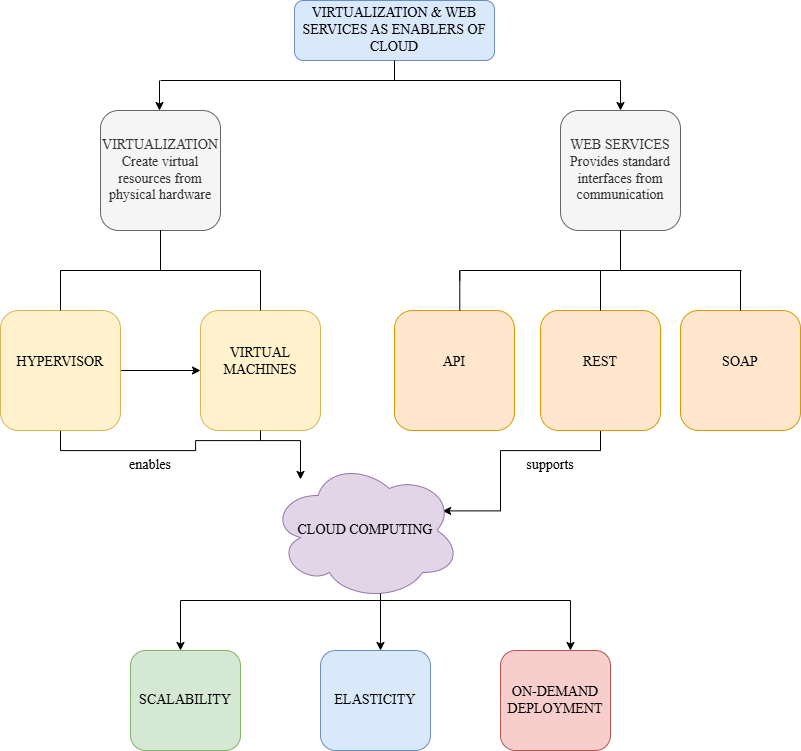

The diagram above was exported from draw.io. Its source (the exported page's mxGraphModel, read from the mxfile embedded in the PNG):
<mxGraphModel dx="1720" dy="1002" grid="1" gridSize="10" guides="1" tooltips="1" connect="1" arrows="1" fold="1" page="1" pageScale="1" pageWidth="827" pageHeight="1169" math="0" shadow="0">
  <root>
    <mxCell id="0" />
    <mxCell id="1" parent="0" />
    <mxCell id="i-B88croeBQbG0A7kaVL-85" parent="1" style="rounded=1;whiteSpace=wrap;html=1;align=center;fontFamily=Times New Roman;fontSize=14;fillColor=#dae8fc;strokeColor=#6c8ebf;" value="&lt;div&gt;&lt;font&gt;VIRTUALIZATION &amp;amp; WEB SERVICES AS ENABLERS OF CLOUD&lt;/font&gt;&lt;/div&gt;" vertex="1">
      <mxGeometry height="60" width="200" x="314" y="10" as="geometry" />
    </mxCell>
    <mxCell id="i-B88croeBQbG0A7kaVL-93" parent="1" style="rounded=1;whiteSpace=wrap;html=1;fontFamily=Times New Roman;align=center;fontSize=14;fillColor=#f5f5f5;fontColor=#333333;strokeColor=#666666;" value="VIRTUALIZATION&lt;div&gt;Create virtual resources from physical hardware&lt;/div&gt;" vertex="1">
      <mxGeometry height="120" width="120" x="120" y="120" as="geometry" />
    </mxCell>
    <mxCell id="i-B88croeBQbG0A7kaVL-97" parent="1" style="rounded=1;whiteSpace=wrap;html=1;fontFamily=Times New Roman;align=center;fontSize=14;fillColor=#f5f5f5;fontColor=#333333;strokeColor=#666666;" value="WEB SERVICES&lt;div&gt;Provides standard interfaces from communication&lt;/div&gt;" vertex="1">
      <mxGeometry height="120" width="120" x="580" y="120" as="geometry" />
    </mxCell>
    <mxCell id="i-B88croeBQbG0A7kaVL-104" edge="1" parent="1" style="endArrow=none;html=1;rounded=0;fontFamily=Times New Roman;align=center;fontSize=14;" value="">
      <mxGeometry height="50" relative="1" width="50" as="geometry">
        <mxPoint x="180" y="90" as="sourcePoint" />
        <mxPoint x="640" y="90" as="targetPoint" />
      </mxGeometry>
    </mxCell>
    <mxCell id="i-B88croeBQbG0A7kaVL-105" edge="1" parent="1" style="endArrow=classic;html=1;rounded=0;entryX=0.5;entryY=0;entryDx=0;entryDy=0;fontFamily=Times New Roman;align=center;fontSize=14;" value="">
      <mxGeometry height="50" relative="1" width="50" as="geometry">
        <mxPoint x="179" y="90" as="sourcePoint" />
        <mxPoint x="179" y="120" as="targetPoint" />
      </mxGeometry>
    </mxCell>
    <mxCell id="i-B88croeBQbG0A7kaVL-111" edge="1" parent="1" style="endArrow=classic;html=1;rounded=0;entryX=0.5;entryY=0;entryDx=0;entryDy=0;fontFamily=Times New Roman;align=center;fontSize=14;" target="i-B88croeBQbG0A7kaVL-97" value="">
      <mxGeometry height="50" relative="1" width="50" as="geometry">
        <mxPoint x="640" y="90" as="sourcePoint" />
        <mxPoint x="530" y="120" as="targetPoint" />
      </mxGeometry>
    </mxCell>
    <mxCell id="i-B88croeBQbG0A7kaVL-130" edge="1" parent="1" style="endArrow=none;html=1;rounded=0;fontFamily=Times New Roman;align=center;fontSize=14;" value="">
      <mxGeometry height="50" relative="1" width="50" as="geometry">
        <mxPoint x="80" y="280" as="sourcePoint" />
        <mxPoint x="280" y="280" as="targetPoint" />
      </mxGeometry>
    </mxCell>
    <mxCell id="i-B88croeBQbG0A7kaVL-134" edge="1" parent="1" style="endArrow=none;html=1;rounded=0;exitX=0.5;exitY=1;exitDx=0;exitDy=0;fontFamily=Times New Roman;align=center;fontSize=14;" value="">
      <mxGeometry height="50" relative="1" width="50" as="geometry">
        <Array as="points">
          <mxPoint x="180" y="240" />
        </Array>
        <mxPoint x="180" y="250" as="sourcePoint" />
        <mxPoint x="180" y="280" as="targetPoint" />
      </mxGeometry>
    </mxCell>
    <mxCell id="i-B88croeBQbG0A7kaVL-140" edge="1" parent="1" source="i-B88croeBQbG0A7kaVL-85" style="endArrow=none;html=1;rounded=0;fontFamily=Times New Roman;fontSize=14;" value="">
      <mxGeometry height="50" relative="1" width="50" as="geometry">
        <mxPoint x="370" y="260" as="sourcePoint" />
        <mxPoint x="414" y="90" as="targetPoint" />
      </mxGeometry>
    </mxCell>
    <mxCell id="i-B88croeBQbG0A7kaVL-144" edge="1" parent="1" source="i-B88croeBQbG0A7kaVL-97" style="endArrow=none;html=1;rounded=0;exitX=0.5;exitY=1;exitDx=0;exitDy=0;fontFamily=Times New Roman;align=center;fontSize=14;" value="">
      <mxGeometry height="50" relative="1" width="50" as="geometry">
        <Array as="points" />
        <mxPoint x="650" y="270" as="sourcePoint" />
        <mxPoint x="640" y="280" as="targetPoint" />
      </mxGeometry>
    </mxCell>
    <mxCell id="zRqc97yPnZ-tFveJfJVx-29" edge="1" parent="1" source="zRqc97yPnZ-tFveJfJVx-2" style="edgeStyle=orthogonalEdgeStyle;rounded=0;orthogonalLoop=1;jettySize=auto;html=1;entryX=0;entryY=0.5;entryDx=0;entryDy=0;fontFamily=Times New Roman;fontSize=14;" target="zRqc97yPnZ-tFveJfJVx-3">
      <mxGeometry relative="1" as="geometry" />
    </mxCell>
    <mxCell id="zRqc97yPnZ-tFveJfJVx-47" edge="1" parent="1" source="zRqc97yPnZ-tFveJfJVx-2" style="edgeStyle=orthogonalEdgeStyle;rounded=0;orthogonalLoop=1;jettySize=auto;html=1;exitX=0.5;exitY=1;exitDx=0;exitDy=0;fontFamily=Times New Roman;fontSize=14;" target="zRqc97yPnZ-tFveJfJVx-22">
      <mxGeometry relative="1" as="geometry">
        <Array as="points">
          <mxPoint x="80" y="460.07" />
          <mxPoint x="215.07" y="460.07" />
          <mxPoint x="215.07" y="450.07" />
          <mxPoint x="320" y="450.07" />
        </Array>
      </mxGeometry>
    </mxCell>
    <mxCell id="zRqc97yPnZ-tFveJfJVx-2" parent="1" style="rounded=1;whiteSpace=wrap;html=1;fillColor=#fff2cc;strokeColor=#d6b656;fontFamily=Times New Roman;fontSize=14;" value="HYPERVISOR&lt;div&gt;&lt;br&gt;&lt;/div&gt;" vertex="1">
      <mxGeometry height="120" width="120" x="20" y="320" as="geometry" />
    </mxCell>
    <mxCell id="zRqc97yPnZ-tFveJfJVx-3" parent="1" style="rounded=1;whiteSpace=wrap;html=1;fillColor=#fff2cc;strokeColor=#d6b656;fontFamily=Times New Roman;fontSize=14;" value="VIRTUAL MACHINES&lt;div&gt;&lt;br&gt;&lt;/div&gt;" vertex="1">
      <mxGeometry height="120" width="120" x="220" y="320" as="geometry" />
    </mxCell>
    <mxCell id="zRqc97yPnZ-tFveJfJVx-5" edge="1" parent="1" style="endArrow=none;html=1;rounded=0;exitX=0.5;exitY=1;exitDx=0;exitDy=0;fontFamily=Times New Roman;align=center;fontSize=14;" value="">
      <mxGeometry height="50" relative="1" width="50" as="geometry">
        <Array as="points">
          <mxPoint x="80" y="280" />
        </Array>
        <mxPoint x="80" y="290" as="sourcePoint" />
        <mxPoint x="80" y="320" as="targetPoint" />
      </mxGeometry>
    </mxCell>
    <mxCell id="zRqc97yPnZ-tFveJfJVx-8" edge="1" parent="1" style="endArrow=none;html=1;rounded=0;fontFamily=Times New Roman;align=center;fontSize=14;entryX=0.5;entryY=0;entryDx=0;entryDy=0;" target="zRqc97yPnZ-tFveJfJVx-3" value="">
      <mxGeometry height="50" relative="1" width="50" as="geometry">
        <Array as="points" />
        <mxPoint x="280" y="280" as="sourcePoint" />
        <mxPoint x="270" y="330" as="targetPoint" />
      </mxGeometry>
    </mxCell>
    <mxCell id="zRqc97yPnZ-tFveJfJVx-9" parent="1" style="rounded=1;whiteSpace=wrap;html=1;fillColor=#ffe6cc;strokeColor=#d79b00;fontFamily=Times New Roman;fontSize=14;" value="API&lt;div&gt;&lt;br&gt;&lt;/div&gt;" vertex="1">
      <mxGeometry height="120" width="120" x="414" y="320" as="geometry" />
    </mxCell>
    <mxCell id="zRqc97yPnZ-tFveJfJVx-10" parent="1" style="rounded=1;whiteSpace=wrap;html=1;fillColor=#ffe6cc;strokeColor=#d79b00;fontFamily=Times New Roman;fontSize=14;" value="SOAP&lt;div&gt;&lt;br&gt;&lt;/div&gt;" vertex="1">
      <mxGeometry height="120" width="120" x="700" y="320" as="geometry" />
    </mxCell>
    <mxCell id="zRqc97yPnZ-tFveJfJVx-12" edge="1" parent="1" style="endArrow=none;html=1;rounded=0;fontFamily=Times New Roman;align=center;fontSize=14;" value="">
      <mxGeometry height="50" relative="1" width="50" as="geometry">
        <mxPoint x="480" y="280" as="sourcePoint" />
        <mxPoint x="761" y="280" as="targetPoint" />
      </mxGeometry>
    </mxCell>
    <mxCell id="zRqc97yPnZ-tFveJfJVx-13" edge="1" parent="1" style="endArrow=none;html=1;rounded=0;fontFamily=Times New Roman;align=center;fontSize=14;" value="">
      <mxGeometry height="50" relative="1" width="50" as="geometry">
        <Array as="points">
          <mxPoint x="479.29" y="280" />
        </Array>
        <mxPoint x="479.29" y="290" as="sourcePoint" />
        <mxPoint x="479.29" y="320" as="targetPoint" />
      </mxGeometry>
    </mxCell>
    <mxCell id="zRqc97yPnZ-tFveJfJVx-15" edge="1" parent="1" style="endArrow=none;html=1;rounded=0;exitX=0.5;exitY=1;exitDx=0;exitDy=0;fontFamily=Times New Roman;align=center;fontSize=14;" value="">
      <mxGeometry height="50" relative="1" width="50" as="geometry">
        <Array as="points">
          <mxPoint x="760" y="280" />
        </Array>
        <mxPoint x="760" y="290" as="sourcePoint" />
        <mxPoint x="760" y="320" as="targetPoint" />
      </mxGeometry>
    </mxCell>
    <mxCell id="zRqc97yPnZ-tFveJfJVx-30" edge="1" parent="1" source="zRqc97yPnZ-tFveJfJVx-20" style="edgeStyle=orthogonalEdgeStyle;rounded=0;orthogonalLoop=1;jettySize=auto;html=1;exitX=0.5;exitY=1;exitDx=0;exitDy=0;entryX=0.906;entryY=0.36;entryDx=0;entryDy=0;entryPerimeter=0;fontFamily=Times New Roman;fontSize=14;" target="zRqc97yPnZ-tFveJfJVx-22">
      <mxGeometry relative="1" as="geometry">
        <Array as="points">
          <mxPoint x="620" y="460.07" />
          <mxPoint x="520" y="460.07" />
          <mxPoint x="520" y="520.47" />
        </Array>
        <mxPoint x="500" y="530" as="targetPoint" />
      </mxGeometry>
    </mxCell>
    <mxCell id="zRqc97yPnZ-tFveJfJVx-20" parent="1" style="rounded=1;whiteSpace=wrap;html=1;fillColor=#ffe6cc;strokeColor=#d79b00;fontFamily=Times New Roman;fontSize=14;" value="REST&lt;div&gt;&lt;br&gt;&lt;/div&gt;" vertex="1">
      <mxGeometry height="120" width="120" x="560" y="320" as="geometry" />
    </mxCell>
    <mxCell id="zRqc97yPnZ-tFveJfJVx-21" edge="1" parent="1" style="endArrow=none;html=1;rounded=0;fontFamily=Times New Roman;align=center;fontSize=14;" value="">
      <mxGeometry height="50" relative="1" width="50" as="geometry">
        <Array as="points">
          <mxPoint x="620" y="280" />
        </Array>
        <mxPoint x="620" y="290" as="sourcePoint" />
        <mxPoint x="620" y="320" as="targetPoint" />
      </mxGeometry>
    </mxCell>
    <mxCell id="zRqc97yPnZ-tFveJfJVx-22" parent="1" style="ellipse;shape=cloud;whiteSpace=wrap;html=1;fillColor=#e1d5e7;strokeColor=#9673a6;fontFamily=Times New Roman;fontSize=14;" value="CLOUD COMPUTING" vertex="1">
      <mxGeometry height="140" width="190" x="290" y="470" as="geometry" />
    </mxCell>
    <mxCell id="zRqc97yPnZ-tFveJfJVx-25" parent="1" style="rounded=1;whiteSpace=wrap;html=1;fillColor=#d5e8d4;strokeColor=#82b366;fontFamily=Times New Roman;fontSize=14;" value="SCALABILITY" vertex="1">
      <mxGeometry height="100" width="110" x="150" y="660" as="geometry" />
    </mxCell>
    <mxCell id="zRqc97yPnZ-tFveJfJVx-26" parent="1" style="rounded=1;whiteSpace=wrap;html=1;fillColor=#dae8fc;strokeColor=#6c8ebf;fontFamily=Times New Roman;fontSize=14;" value="ELASTICITY" vertex="1">
      <mxGeometry height="100" width="110" x="340" y="660" as="geometry" />
    </mxCell>
    <mxCell id="zRqc97yPnZ-tFveJfJVx-27" parent="1" style="rounded=1;whiteSpace=wrap;html=1;fillColor=#f8cecc;strokeColor=#b85450;fontFamily=Times New Roman;fontSize=14;" value="ON-DEMAND DEPLOYMENT" vertex="1">
      <mxGeometry height="100" width="110" x="520" y="660" as="geometry" />
    </mxCell>
    <mxCell id="zRqc97yPnZ-tFveJfJVx-33" edge="1" parent="1" style="endArrow=none;html=1;rounded=0;fontFamily=Times New Roman;fontSize=14;" value="">
      <mxGeometry height="50" relative="1" width="50" as="geometry">
        <mxPoint x="200" y="610" as="sourcePoint" />
        <mxPoint x="590" y="610" as="targetPoint" />
      </mxGeometry>
    </mxCell>
    <mxCell id="zRqc97yPnZ-tFveJfJVx-40" edge="1" parent="1" style="endArrow=classic;html=1;rounded=0;fontFamily=Times New Roman;fontSize=14;" value="">
      <mxGeometry height="50" relative="1" width="50" as="geometry">
        <Array as="points" />
        <mxPoint x="589.96" y="610" as="sourcePoint" />
        <mxPoint x="589.96" y="660" as="targetPoint" />
      </mxGeometry>
    </mxCell>
    <mxCell id="zRqc97yPnZ-tFveJfJVx-42" edge="1" parent="1" style="endArrow=classic;html=1;rounded=0;fontFamily=Times New Roman;fontSize=14;" value="">
      <mxGeometry height="50" relative="1" width="50" as="geometry">
        <Array as="points" />
        <mxPoint x="400" y="610" as="sourcePoint" />
        <mxPoint x="400" y="660" as="targetPoint" />
      </mxGeometry>
    </mxCell>
    <mxCell id="zRqc97yPnZ-tFveJfJVx-43" edge="1" parent="1" style="endArrow=classic;html=1;rounded=0;fontFamily=Times New Roman;fontSize=14;" value="">
      <mxGeometry height="50" relative="1" width="50" as="geometry">
        <Array as="points" />
        <mxPoint x="200" y="610" as="sourcePoint" />
        <mxPoint x="200" y="660" as="targetPoint" />
      </mxGeometry>
    </mxCell>
    <mxCell id="zRqc97yPnZ-tFveJfJVx-48" edge="1" parent="1" style="endArrow=none;html=1;rounded=0;entryX=0.5;entryY=1;entryDx=0;entryDy=0;fontFamily=Times New Roman;fontSize=14;" target="zRqc97yPnZ-tFveJfJVx-3" value="">
      <mxGeometry height="50" relative="1" width="50" as="geometry">
        <mxPoint x="280" y="450" as="sourcePoint" />
        <mxPoint x="560" y="480" as="targetPoint" />
      </mxGeometry>
    </mxCell>
    <mxCell id="zRqc97yPnZ-tFveJfJVx-49" edge="1" parent="1" style="endArrow=none;html=1;rounded=0;fontFamily=Times New Roman;fontSize=14;" value="">
      <mxGeometry height="50" relative="1" width="50" as="geometry">
        <mxPoint x="400" y="603" as="sourcePoint" />
        <mxPoint x="400" y="610" as="targetPoint" />
      </mxGeometry>
    </mxCell>
    <mxCell id="zRqc97yPnZ-tFveJfJVx-50" parent="1" style="text;html=1;whiteSpace=wrap;strokeColor=none;fillColor=none;align=center;verticalAlign=middle;rounded=0;fontFamily=Times New Roman;fontSize=14;" value="enables" vertex="1">
      <mxGeometry height="30" width="60" x="140" y="460" as="geometry" />
    </mxCell>
    <mxCell id="zRqc97yPnZ-tFveJfJVx-51" parent="1" style="text;html=1;whiteSpace=wrap;strokeColor=none;fillColor=none;align=center;verticalAlign=middle;rounded=0;fontFamily=Times New Roman;fontSize=14;" value="supports" vertex="1">
      <mxGeometry height="30" width="60" x="540" y="460" as="geometry" />
    </mxCell>
  </root>
</mxGraphModel>